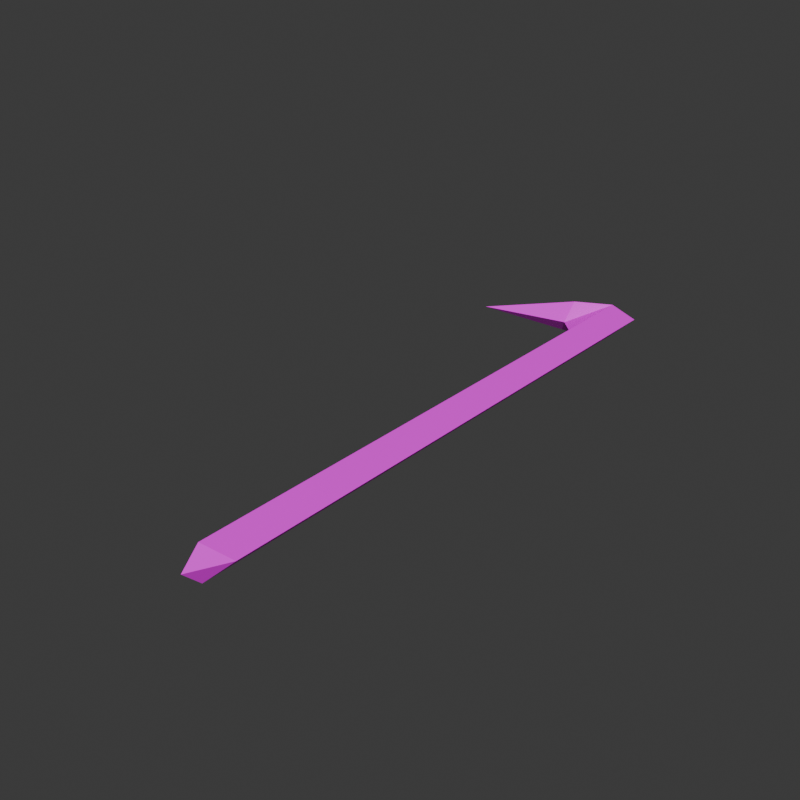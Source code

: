 # Source: Hoe.blend  (saved by Blender 4.3.34; exported with 4.5.12 LTS)
import bpy
from mathutils import Matrix  # noqa: F401  (used for matrix-valued properties, if any)

bpy.ops.wm.read_factory_settings(use_empty=True)
scene = bpy.context.scene
scene.name = 'Scene'

# ---- collections
col_collection = bpy.data.collections.new('Collection'); scene.collection.children.link(col_collection)

# ---- images (referenced by path relative to the original .blend; pixels are not part of the script)
import os
ASSET_DIR = os.environ.get("B2B_ASSET_DIR", "")  # directory of the original .blend (textures are referenced by path, not embedded)
HERE = os.path.dirname(os.path.abspath(__file__))  # packed textures are extracted next to this script under _unpacked/

def load_image(name, relpath, width, height, colorspace="sRGB"):
    """Load a texture the original file referenced (path relative to the .blend, or extracted next to this script)."""
    p = next((c for c in (os.path.join(HERE, relpath), os.path.join(ASSET_DIR, relpath)) if relpath and os.path.exists(c)), "")
    if p:
        img = bpy.data.images.load(p, check_existing=True)
        img.name = name
    else:  # same state as the original file: an image datablock whose file is absent (Cycles renders it pink)
        img = bpy.data.images.new(name, width, height)
        img.source = "FILE"
        img.filepath = "//" + (relpath or name)
    img.colorspace_settings.name = colorspace
    return img
img_tools_texture_png = load_image('Tools_Texture.png', 'Tools_Texture.png', 1024, 1024, 'sRGB')

# ---- materials (node trees are filled in below, after node groups)
mat_material_005 = bpy.data.materials.new('Material.005')
mat_material_005.alpha_threshold = 0.0
mat_material_005.roughness = 0.5
mat_material_005.line_color = (0.0, 0.0, 0.0, 1.0)

# ---- material node trees
mat_material_005.use_nodes = True; mat_material_005.node_tree.nodes.clear()
_N = mat_material_005.node_tree.nodes; _L = mat_material_005.node_tree.links
n0 = _N.new('ShaderNodeOutputMaterial'); n0.name = 'Material Output'; n0.location = (300, 300)
n1 = _N.new('ShaderNodeBsdfPrincipled'); n1.name = 'Principled BSDF'; n1.location = (10, 300)
n1.inputs[3].default_value = 1.45
n2 = _N.new('ShaderNodeTexImage'); n2.name = 'Image Texture'; n2.location = (-317, 173)
n2.image = img_tools_texture_png
n2.interpolation = 'Closest'
_L.new(n1.outputs[0], n0.inputs[0])
_L.new(n2.outputs[0], n1.inputs[0])
n0.is_active_output = True

# ---- world
world_world = bpy.data.worlds.new('World'); scene.world = world_world
world_world.use_nodes = True; world_world.node_tree.nodes.clear()
_N = world_world.node_tree.nodes; _L = world_world.node_tree.links
n0 = _N.new('ShaderNodeOutputWorld'); n0.name = 'World Output'; n0.location = (300, 300)
n1 = _N.new('ShaderNodeBackground'); n1.name = 'Background'; n1.location = (10, 300)
n1.inputs[0].default_value = (0.05088, 0.05088, 0.05088, 1.0)
_L.new(n1.outputs[0], n0.inputs[0])
n0.is_active_output = True
world_world.color = (0.05088, 0.05088, 0.05088)
world_world.sun_shadow_jitter_overblur = 0.0

# ---- meshes
me_cube_005 = bpy.data.meshes.new('Cube.005')
me_cube_005.from_pydata([(-0.2, 0.2, 0.1), (-0.2, 0.2, -0.1), (0.0, 1.49e-08, 0.1), (0.0, 1.49e-08, -0.1), (0.1, 0.4, 1.49e-08), (0.1, 1.49e-08, 1.639e-07), (0.0, -2.9, 0.1), (0.0, -2.9, -0.1), (0.1, -2.8, 1.639e-07), (-0.1, 1.49e-08, 1.639e-07), (-0.2, 0.1, 1.49e-08), (-0.1, -2.8, 1.639e-07), (0.0, -3.0, 1.341e-07), (-0.7, 0.0, 0.0), (-0.4, 0.3, 1.49e-08), (0.0, 0.3, -0.1), (0.0, 0.3, 0.1)], [], [(5, 2, 6, 8), (10, 0, 13), (3, 5, 8, 7), (13, 0, 14), (9, 11, 6, 2), (16, 0, 10), (3, 7, 11, 9), (12, 11, 7), (6, 12, 8), (12, 7, 8), (6, 11, 12), (1, 13, 14), (10, 13, 1), (14, 0, 16, 4), (1, 15, 10), (4, 5, 3, 15), (1, 14, 4, 15), (4, 16, 2, 5), (15, 3, 9, 10), (9, 2, 16, 10)])
_uv = me_cube_005.uv_layers.new(name='UVMap')
_uv.uv.foreach_set('vector', [0.3392, 0.01401, 0.3846, 0.01466, 0.3846, 0.9423, 0.3392, 0.9096, 0.9808, 0.121, 0.9388, 0.1299, 0.9388, 0.0155, 0.4814, 0.9377, 0.4359, 0.9384, 0.4359, 0.04274, 0.4814, 0.01011, 0.807, 0.2377, 0.807, 0.07982, 0.8645, 0.1326, 0.3112, 0.006569, 0.3112, 0.9094, 0.2657, 0.9413, 0.2657, 0.006263, 0.9427, 0.1862, 0.9388, 0.1299, 0.9808, 0.121, 0.2047, 0.9612, 0.2047, 0.02612, 0.2501, 0.05805, 0.2501, 0.9609, 0.8822, 0.3985, 0.9074, 0.4642, 0.862, 0.4323, 0.9489, 0.3702, 0.9239, 0.4051, 0.9035, 0.3376, 0.9555, 0.4202, 0.9805, 0.455, 0.9351, 0.4876, 0.8269, 0.3771, 0.8723, 0.3451, 0.8472, 0.4109, 0.559, 0.1678, 0.559, 0.009937, 0.6165, 0.115, 0.9234, 0.07727, 0.8815, 0.1828, 0.8815, 0.06843, 0.8645, 0.1326, 0.807, 0.07982, 0.8155, 0.02196, 0.8409, 0.006263, 0.8815, 0.06843, 0.8853, 0.01206, 0.9234, 0.07727, 0.7499, 0.1338, 0.7499, 0.005903, 0.7954, 0.00526, 0.7954, 0.1012, 0.559, 0.1678, 0.6165, 0.115, 0.5928, 0.2414, 0.5675, 0.2257, 0.6786, 0.1061, 0.7241, 0.1387, 0.7241, 0.2347, 0.6786, 0.234, 0.6321, 0.1152, 0.6321, 0.01847, 0.6775, 0.01816, 0.7027, 0.05166, 0.9519, 0.2692, 0.9065, 0.2689, 0.9065, 0.1721, 0.9771, 0.2357])
me_cube_005.materials.append(mat_material_005)
me_cube_005.use_mirror_vertex_groups = False
me_cube_005.update()

# ---- objects
ob_hoe = bpy.data.objects.new('Hoe', me_cube_005)

# ---- transforms, parenting, visibility, modifiers, constraints
ob_hoe.location = (0.0, 0.0, 0.0)
ob_hoe.lock_rotations_4d = False
ob_hoe.empty_display_type = 'ARROWS'
ob_hoe.lineart.crease_threshold = 0.0

# ---- collection membership
col_collection.objects.link(ob_hoe)

# ---- scene / render settings (as saved in the file)
scene.frame_start = 1; scene.frame_end = 80; scene.frame_set(0)
scene.render.engine = 'BLENDER_EEVEE_NEXT'
scene.render.image_settings.file_format = 'FFMPEG'
scene.render.resolution_x = 512
scene.render.resolution_y = 512
scene.render.film_transparent = True
scene.eevee.use_raytracing = True
bpy.context.view_layer.update()

# ---- added for rendering (the .blend has no active camera and no usable light): camera, sun
cam_auto = bpy.data.cameras.new('AutoCamera')
cam_auto.lens = 50.0
cam_auto.sensor_width = 36.0
cam_auto.clip_end = 1000.0
ob_auto_camera = bpy.data.objects.new('AutoCamera', cam_auto)
scene.collection.objects.link(ob_auto_camera)
ob_auto_camera.location = (2.93696, -5.18436, 2.58957)
ob_auto_camera.rotation_euler = (1.09748, -7.21219e-08, 0.694738)
scene.camera = ob_auto_camera
light_auto_sun = bpy.data.lights.new('AutoSun', 'SUN')
light_auto_sun.energy = 3.0
light_auto_sun.angle = 0.0523599
ob_auto_sun = bpy.data.objects.new('AutoSun', light_auto_sun)
scene.collection.objects.link(ob_auto_sun)
ob_auto_sun.rotation_euler = (0.872665, 0.174533, 0.523599)
bpy.context.view_layer.update()
